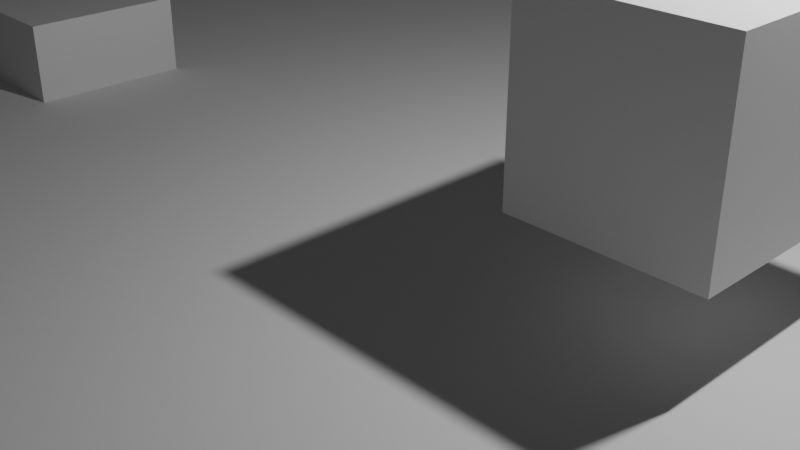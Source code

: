 # Source: mqtt_test.blend  (saved by Blender 5.0.119; exported with 4.5.12 LTS)
import bpy
from mathutils import Matrix  # noqa: F401  (used for matrix-valued properties, if any)

bpy.ops.wm.read_factory_settings(use_empty=True)
scene = bpy.context.scene
scene.name = 'Scene'

# ---- collections
col_collection = bpy.data.collections.new('Collection'); scene.collection.children.link(col_collection)

# ---- materials (node trees are filled in below, after node groups)
mat_material = bpy.data.materials.new('Material')
mat_material.alpha_threshold = 0.0
mat_material.use_backface_culling_lightprobe_volume = False
mat_material.roughness = 0.5
mat_material.line_color = (0.0, 0.0, 0.0, 1.0)

# ---- node groups
ng_geometry_nodes = bpy.data.node_groups.new('Geometry Nodes', 'GeometryNodeTree')
_s = ng_geometry_nodes.interface.new_socket(name='Geometry', in_out='OUTPUT', socket_type='NodeSocketGeometry')
_s = ng_geometry_nodes.interface.new_socket(name='test', in_out='OUTPUT', socket_type='NodeSocketFloat')
_s = ng_geometry_nodes.interface.new_socket(name='Geometry', in_out='INPUT', socket_type='NodeSocketGeometry')
_s = ng_geometry_nodes.interface.new_socket(name='Z', in_out='INPUT', socket_type='NodeSocketFloat')
_s.min_value = -1e+04
_s.max_value = 1e+04
ng_geometry_nodes.is_modifier = True
_N = ng_geometry_nodes.nodes; _L = ng_geometry_nodes.links
n0 = _N.new('NodeGroupInput'); n0.name = 'Group Input'; n0.location = (-659, -18)
n1 = _N.new('NodeGroupOutput'); n1.name = 'Group Output'; n1.location = (252, -128)
n2 = _N.new('GeometryNodeSetPosition'); n2.name = 'Set Position'; n2.location = (-181, -20)
n3 = _N.new('ShaderNodeCombineXYZ'); n3.name = 'Combine XYZ'; n3.location = (-426, -147)
n3.inputs[0].default_value = -1.3
n4 = _N.new('GeometryNodeStoreNamedAttribute'); n4.name = 'Store Named Attribute'; n4.location = (2, -25)
n4.data_type = 'FLOAT_VECTOR'
n4.inputs[2].default_value = 'vector'
n5 = _N.new('ShaderNodeValue'); n5.name = 'Value'; n5.location = (-6, -221)
n5.outputs[0].default_value = 3.256
n6 = _N.new('NodeGroupInput'); n6.name = 'Group Input.001'; n6.location = (27, -317)
_L.new(n0.outputs[0], n2.inputs[0])
_L.new(n3.outputs[0], n2.inputs[3])
_L.new(n0.outputs[1], n3.inputs[2])
_L.new(n2.outputs[0], n4.inputs[0])
_L.new(n3.outputs[0], n4.inputs[3])
_L.new(n4.outputs[0], n1.inputs[0])
_L.new(n5.outputs[0], n1.inputs[1])
n1.is_active_output = True

# ---- material node trees
mat_material.use_nodes = True; mat_material.node_tree.nodes.clear()
_N = mat_material.node_tree.nodes; _L = mat_material.node_tree.links
n0 = _N.new('ShaderNodeOutputMaterial'); n0.name = 'Material Output'; n0.location = (200, 100)
n1 = _N.new('ShaderNodeBsdfPrincipled'); n1.name = 'Principled BSDF'; n1.location = (-200, 100)
n1.inputs[3].default_value = 1.45
_L.new(n1.outputs[0], n0.inputs[0])
n0.is_active_output = True

# ---- world
world_world = bpy.data.worlds.new('World'); scene.world = world_world
world_world.use_nodes = True; world_world.node_tree.nodes.clear()
_N = world_world.node_tree.nodes; _L = world_world.node_tree.links
n0 = _N.new('ShaderNodeOutputWorld'); n0.name = 'World Output'; n0.location = (200, 100)
n1 = _N.new('ShaderNodeBackground'); n1.name = 'Background'; n1.location = (-200, 100)
n1.inputs[0].default_value = (0.05088, 0.05088, 0.05088, 1.0)
_L.new(n1.outputs[0], n0.inputs[0])
n0.is_active_output = True
world_world.color = (0.05088, 0.05088, 0.05088)
world_world.sun_shadow_jitter_overblur = 0.0

# ---- cameras
cam_camera = bpy.data.cameras.new('Camera')
cam_camera.clip_end = 100.0
cam_camera.ortho_scale = 7.314

# ---- lights
light_light = bpy.data.lights.new('Light', 'POINT')
light_light.energy = 1000.0
light_light.shadow_soft_size = 0.1

# ---- meshes
me_cube = bpy.data.meshes.new('Cube')
me_cube.from_pydata([(1.0, 1.0, 1.0), (1.0, 1.0, -1.0), (1.0, -1.0, 1.0), (1.0, -1.0, -1.0), (-1.0, 1.0, 1.0), (-1.0, 1.0, -1.0), (-1.0, -1.0, 1.0), (-1.0, -1.0, -1.0)], [], [(0, 4, 6, 2), (3, 2, 6, 7), (7, 6, 4, 5), (5, 1, 3, 7), (1, 0, 2, 3), (5, 4, 0, 1)])
_uv = me_cube.uv_layers.new(name='UVMap')
_uv.uv.foreach_set('vector', [0.625, 0.5, 0.875, 0.5, 0.875, 0.75, 0.625, 0.75, 0.375, 0.75, 0.625, 0.75, 0.625, 1.0, 0.375, 1.0, 0.375, 0.0, 0.625, 0.0, 0.625, 0.25, 0.375, 0.25, 0.125, 0.5, 0.375, 0.5, 0.375, 0.75, 0.125, 0.75, 0.375, 0.5, 0.625, 0.5, 0.625, 0.75, 0.375, 0.75, 0.375, 0.25, 0.625, 0.25, 0.625, 0.5, 0.375, 0.5])
me_cube.materials.append(mat_material)
me_cube.use_mirror_vertex_groups = False
me_cube.update()
me_plane = bpy.data.meshes.new('Plane')
me_plane.from_pydata([(-1.0, -1.0, 0.0), (1.0, -1.0, 0.0), (-1.0, 1.0, 0.0), (1.0, 1.0, 0.0)], [], [(0, 1, 3, 2)])
_uv = me_plane.uv_layers.new(name='UVMap')
_uv.uv.foreach_set('vector', [0.0, 0.0, 1.0, 0.0, 1.0, 1.0, 0.0, 1.0])
me_plane.update()
me_cube_001 = bpy.data.meshes.new('Cube.001')
me_cube_001.from_pydata([(1.0, 1.0, 1.0), (1.0, 1.0, -1.0), (1.0, -1.0, 1.0), (1.0, -1.0, -1.0), (-1.0, 1.0, 1.0), (-1.0, 1.0, -1.0), (-1.0, -1.0, 1.0), (-1.0, -1.0, -1.0)], [], [(0, 4, 6, 2), (3, 2, 6, 7), (7, 6, 4, 5), (5, 1, 3, 7), (1, 0, 2, 3), (5, 4, 0, 1)])
_uv = me_cube_001.uv_layers.new(name='UVMap')
_uv.uv.foreach_set('vector', [0.625, 0.5, 0.875, 0.5, 0.875, 0.75, 0.625, 0.75, 0.375, 0.75, 0.625, 0.75, 0.625, 1.0, 0.375, 1.0, 0.375, 0.0, 0.625, 0.0, 0.625, 0.25, 0.375, 0.25, 0.125, 0.5, 0.375, 0.5, 0.375, 0.75, 0.125, 0.75, 0.375, 0.5, 0.625, 0.5, 0.625, 0.75, 0.375, 0.75, 0.375, 0.25, 0.625, 0.25, 0.625, 0.5, 0.375, 0.5])
me_cube_001.materials.append(mat_material)
me_cube_001.use_mirror_vertex_groups = False
me_cube_001.update()

# ---- objects
ob_cube = bpy.data.objects.new('Cube', me_cube)
ob_light = bpy.data.objects.new('Light', light_light)
ob_camera = bpy.data.objects.new('Camera', cam_camera)
ob_plane = bpy.data.objects.new('Plane', me_plane)
ob_cube_001 = bpy.data.objects.new('Cube.001', me_cube_001)

# ---- transforms, parenting, visibility, modifiers, constraints
ob_cube.location = (-6.599, 0.0, 0.0)
ob_cube.lock_rotations_4d = False
ob_cube.empty_display_type = 'ARROWS'
ob_cube.lineart.crease_threshold = 0.0
ob_light.location = (4.076, 1.005, 5.904)
ob_light.rotation_euler = (0.6503, 0.05522, 1.866)
ob_light.lock_rotations_4d = False
ob_light.empty_display_type = 'ARROWS'
ob_light.color = (0.0, 0.0, 0.0, 0.0)
ob_light.lineart.crease_threshold = 0.0
ob_camera.location = (7.359, -6.926, 4.958)
ob_camera.rotation_euler = (1.109, 0.0, 0.8149)
ob_camera.lock_rotations_4d = False
ob_camera.empty_display_type = 'ARROWS'
ob_camera.color = (0.0, 0.0, 0.0, 0.0)
ob_camera.display_type = 'WIRE'
ob_camera.lineart.crease_threshold = 0.0
ob_plane.location = (0.0, 0.0, 0.0)
ob_plane.scale = (-11.2, -11.2, -11.2)
ob_cube_001.location = (4.121, 0.4781, 1.886)
ob_cube_001.lock_rotations_4d = False
ob_cube_001.empty_display_type = 'ARROWS'
ob_cube_001.lineart.crease_threshold = 0.0
_m = ob_cube_001.modifiers.new('GeometryNodes', 'NODES')
_m.node_group = ng_geometry_nodes
_m.open_output_attributes_panel = True
_m.open_named_attributes_panel = True

# ---- collection membership
col_collection.objects.link(ob_cube)
col_collection.objects.link(ob_light)
col_collection.objects.link(ob_camera)
col_collection.objects.link(ob_plane)
col_collection.objects.link(ob_cube_001)

# ---- scene / render settings (as saved in the file)
scene.camera = ob_camera
scene.frame_start = 1; scene.frame_end = 250; scene.frame_set(0)
scene.render.engine = 'BLENDER_EEVEE_NEXT'
scene.render.bake_bias = 0.0
scene.render.bake_samples = 0
bpy.context.view_layer.update()

